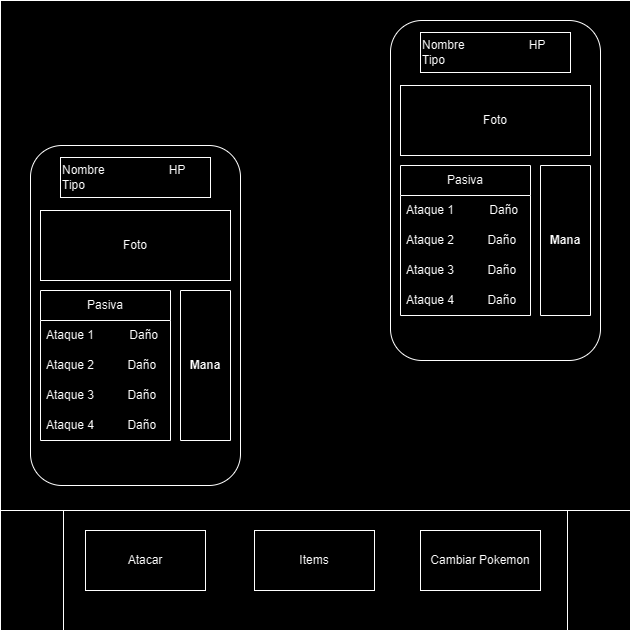

The diagram above was exported from draw.io. Its source (the exported page's mxGraphModel, read from the mxfile embedded in the PNG):
<mxGraphModel dx="1434" dy="764" grid="1" gridSize="10" guides="1" tooltips="1" connect="1" arrows="1" fold="1" page="1" pageScale="1" pageWidth="827" pageHeight="1169" math="0" shadow="0">
  <root>
    <mxCell id="0" />
    <mxCell id="1" parent="0" />
    <mxCell id="CQbVDMDL-KEm9CSjF3k8-1" value="" style="whiteSpace=wrap;html=1;aspect=fixed;" vertex="1" parent="1">
      <mxGeometry x="100" y="340" width="630" height="630" as="geometry" />
    </mxCell>
    <mxCell id="CQbVDMDL-KEm9CSjF3k8-6" value="" style="shape=process;whiteSpace=wrap;html=1;backgroundOutline=1;" vertex="1" parent="1">
      <mxGeometry x="100" y="850" width="630" height="120" as="geometry" />
    </mxCell>
    <mxCell id="CQbVDMDL-KEm9CSjF3k8-7" value="Atacar" style="rounded=0;whiteSpace=wrap;html=1;" vertex="1" parent="1">
      <mxGeometry x="185" y="870" width="120" height="60" as="geometry" />
    </mxCell>
    <mxCell id="CQbVDMDL-KEm9CSjF3k8-8" value="Items" style="rounded=0;whiteSpace=wrap;html=1;" vertex="1" parent="1">
      <mxGeometry x="354" y="870" width="120" height="60" as="geometry" />
    </mxCell>
    <mxCell id="CQbVDMDL-KEm9CSjF3k8-9" value="Cambiar Pokemon" style="rounded=0;whiteSpace=wrap;html=1;" vertex="1" parent="1">
      <mxGeometry x="520" y="870" width="120" height="60" as="geometry" />
    </mxCell>
    <mxCell id="CQbVDMDL-KEm9CSjF3k8-30" value="" style="group" vertex="1" connectable="0" parent="1">
      <mxGeometry x="130" y="485" width="210" height="340" as="geometry" />
    </mxCell>
    <mxCell id="CQbVDMDL-KEm9CSjF3k8-2" value="" style="rounded=1;whiteSpace=wrap;html=1;" vertex="1" parent="CQbVDMDL-KEm9CSjF3k8-30">
      <mxGeometry width="210" height="340" as="geometry" />
    </mxCell>
    <mxCell id="CQbVDMDL-KEm9CSjF3k8-4" value="Foto" style="rounded=0;whiteSpace=wrap;html=1;" vertex="1" parent="CQbVDMDL-KEm9CSjF3k8-30">
      <mxGeometry x="10" y="65" width="190" height="70" as="geometry" />
    </mxCell>
    <mxCell id="CQbVDMDL-KEm9CSjF3k8-10" value="Pasiva" style="swimlane;fontStyle=0;childLayout=stackLayout;horizontal=1;startSize=30;horizontalStack=0;resizeParent=1;resizeParentMax=0;resizeLast=0;collapsible=1;marginBottom=0;whiteSpace=wrap;html=1;" vertex="1" parent="CQbVDMDL-KEm9CSjF3k8-30">
      <mxGeometry x="10" y="145" width="130" height="150" as="geometry" />
    </mxCell>
    <mxCell id="CQbVDMDL-KEm9CSjF3k8-11" value="Ataque 1&lt;span style=&quot;white-space: pre;&quot;&gt;&#09;&lt;/span&gt;&lt;span style=&quot;white-space: pre;&quot;&gt;&#09;&lt;/span&gt;&amp;nbsp;Daño" style="text;strokeColor=none;fillColor=none;align=left;verticalAlign=middle;spacingLeft=4;spacingRight=4;overflow=hidden;points=[[0,0.5],[1,0.5]];portConstraint=eastwest;rotatable=0;whiteSpace=wrap;html=1;" vertex="1" parent="CQbVDMDL-KEm9CSjF3k8-10">
      <mxGeometry y="30" width="130" height="30" as="geometry" />
    </mxCell>
    <mxCell id="CQbVDMDL-KEm9CSjF3k8-12" value="Ataque 2&amp;nbsp;&lt;span style=&quot;border-color: var(--border-color);&quot;&gt;&lt;span style=&quot;white-space: pre;&quot;&gt;&amp;nbsp;&amp;nbsp;&amp;nbsp;&amp;nbsp;&lt;/span&gt;&lt;/span&gt;&amp;nbsp; &amp;nbsp; &amp;nbsp;Daño" style="text;strokeColor=none;fillColor=none;align=left;verticalAlign=middle;spacingLeft=4;spacingRight=4;overflow=hidden;points=[[0,0.5],[1,0.5]];portConstraint=eastwest;rotatable=0;whiteSpace=wrap;html=1;" vertex="1" parent="CQbVDMDL-KEm9CSjF3k8-10">
      <mxGeometry y="60" width="130" height="30" as="geometry" />
    </mxCell>
    <mxCell id="CQbVDMDL-KEm9CSjF3k8-13" value="Ataque 3&amp;nbsp;&lt;span style=&quot;border-color: var(--border-color);&quot;&gt;&lt;span style=&quot;white-space: pre;&quot;&gt;&amp;nbsp;&amp;nbsp;&amp;nbsp;&amp;nbsp;&lt;/span&gt;&lt;/span&gt;&amp;nbsp; &amp;nbsp; &amp;nbsp;Daño" style="text;strokeColor=none;fillColor=none;align=left;verticalAlign=middle;spacingLeft=4;spacingRight=4;overflow=hidden;points=[[0,0.5],[1,0.5]];portConstraint=eastwest;rotatable=0;whiteSpace=wrap;html=1;" vertex="1" parent="CQbVDMDL-KEm9CSjF3k8-10">
      <mxGeometry y="90" width="130" height="30" as="geometry" />
    </mxCell>
    <mxCell id="CQbVDMDL-KEm9CSjF3k8-17" value="Ataque 4&amp;nbsp;&lt;span style=&quot;border-color: var(--border-color);&quot;&gt;&lt;span style=&quot;white-space: pre;&quot;&gt;&amp;nbsp;&amp;nbsp;&amp;nbsp;&amp;nbsp;&lt;/span&gt;&lt;/span&gt;&amp;nbsp; &amp;nbsp; &amp;nbsp;Daño" style="text;strokeColor=none;fillColor=none;align=left;verticalAlign=middle;spacingLeft=4;spacingRight=4;overflow=hidden;points=[[0,0.5],[1,0.5]];portConstraint=eastwest;rotatable=0;whiteSpace=wrap;html=1;" vertex="1" parent="CQbVDMDL-KEm9CSjF3k8-10">
      <mxGeometry y="120" width="130" height="30" as="geometry" />
    </mxCell>
    <mxCell id="CQbVDMDL-KEm9CSjF3k8-19" value="Mana" style="swimlane;whiteSpace=wrap;html=1;startSize=150;" vertex="1" parent="CQbVDMDL-KEm9CSjF3k8-30">
      <mxGeometry x="150" y="145" width="50" height="150" as="geometry" />
    </mxCell>
    <mxCell id="CQbVDMDL-KEm9CSjF3k8-20" value="Nombre&lt;span style=&quot;white-space: pre;&quot;&gt;&#09;&lt;/span&gt;&lt;span style=&quot;white-space: pre;&quot;&gt;&#09;&lt;/span&gt;&lt;span style=&quot;white-space: pre;&quot;&gt;&#09;&lt;/span&gt;HP&lt;br&gt;Tipo" style="rounded=0;whiteSpace=wrap;html=1;align=left;" vertex="1" parent="CQbVDMDL-KEm9CSjF3k8-30">
      <mxGeometry x="30" y="12" width="150" height="40" as="geometry" />
    </mxCell>
    <mxCell id="CQbVDMDL-KEm9CSjF3k8-31" value="" style="group" vertex="1" connectable="0" parent="1">
      <mxGeometry x="490" y="360" width="210" height="340" as="geometry" />
    </mxCell>
    <mxCell id="CQbVDMDL-KEm9CSjF3k8-21" value="" style="rounded=1;whiteSpace=wrap;html=1;" vertex="1" parent="CQbVDMDL-KEm9CSjF3k8-31">
      <mxGeometry width="210" height="340" as="geometry" />
    </mxCell>
    <mxCell id="CQbVDMDL-KEm9CSjF3k8-22" value="Foto" style="rounded=0;whiteSpace=wrap;html=1;" vertex="1" parent="CQbVDMDL-KEm9CSjF3k8-31">
      <mxGeometry x="10" y="65" width="190" height="70" as="geometry" />
    </mxCell>
    <mxCell id="CQbVDMDL-KEm9CSjF3k8-23" value="Pasiva" style="swimlane;fontStyle=0;childLayout=stackLayout;horizontal=1;startSize=30;horizontalStack=0;resizeParent=1;resizeParentMax=0;resizeLast=0;collapsible=1;marginBottom=0;whiteSpace=wrap;html=1;" vertex="1" parent="CQbVDMDL-KEm9CSjF3k8-31">
      <mxGeometry x="10" y="145" width="130" height="150" as="geometry" />
    </mxCell>
    <mxCell id="CQbVDMDL-KEm9CSjF3k8-24" value="Ataque 1&lt;span style=&quot;white-space: pre;&quot;&gt;&#09;&lt;/span&gt;&lt;span style=&quot;white-space: pre;&quot;&gt;&#09;&lt;/span&gt;&amp;nbsp;Daño" style="text;strokeColor=none;fillColor=none;align=left;verticalAlign=middle;spacingLeft=4;spacingRight=4;overflow=hidden;points=[[0,0.5],[1,0.5]];portConstraint=eastwest;rotatable=0;whiteSpace=wrap;html=1;" vertex="1" parent="CQbVDMDL-KEm9CSjF3k8-23">
      <mxGeometry y="30" width="130" height="30" as="geometry" />
    </mxCell>
    <mxCell id="CQbVDMDL-KEm9CSjF3k8-25" value="Ataque 2&amp;nbsp;&lt;span style=&quot;border-color: var(--border-color);&quot;&gt;&lt;span style=&quot;white-space: pre;&quot;&gt;&amp;nbsp;&amp;nbsp;&amp;nbsp;&amp;nbsp;&lt;/span&gt;&lt;/span&gt;&amp;nbsp; &amp;nbsp; &amp;nbsp;Daño" style="text;strokeColor=none;fillColor=none;align=left;verticalAlign=middle;spacingLeft=4;spacingRight=4;overflow=hidden;points=[[0,0.5],[1,0.5]];portConstraint=eastwest;rotatable=0;whiteSpace=wrap;html=1;" vertex="1" parent="CQbVDMDL-KEm9CSjF3k8-23">
      <mxGeometry y="60" width="130" height="30" as="geometry" />
    </mxCell>
    <mxCell id="CQbVDMDL-KEm9CSjF3k8-26" value="Ataque 3&amp;nbsp;&lt;span style=&quot;border-color: var(--border-color);&quot;&gt;&lt;span style=&quot;white-space: pre;&quot;&gt;&amp;nbsp;&amp;nbsp;&amp;nbsp;&amp;nbsp;&lt;/span&gt;&lt;/span&gt;&amp;nbsp; &amp;nbsp; &amp;nbsp;Daño" style="text;strokeColor=none;fillColor=none;align=left;verticalAlign=middle;spacingLeft=4;spacingRight=4;overflow=hidden;points=[[0,0.5],[1,0.5]];portConstraint=eastwest;rotatable=0;whiteSpace=wrap;html=1;" vertex="1" parent="CQbVDMDL-KEm9CSjF3k8-23">
      <mxGeometry y="90" width="130" height="30" as="geometry" />
    </mxCell>
    <mxCell id="CQbVDMDL-KEm9CSjF3k8-27" value="Ataque 4&amp;nbsp;&lt;span style=&quot;border-color: var(--border-color);&quot;&gt;&lt;span style=&quot;white-space: pre;&quot;&gt;&amp;nbsp;&amp;nbsp;&amp;nbsp;&amp;nbsp;&lt;/span&gt;&lt;/span&gt;&amp;nbsp; &amp;nbsp; &amp;nbsp;Daño" style="text;strokeColor=none;fillColor=none;align=left;verticalAlign=middle;spacingLeft=4;spacingRight=4;overflow=hidden;points=[[0,0.5],[1,0.5]];portConstraint=eastwest;rotatable=0;whiteSpace=wrap;html=1;" vertex="1" parent="CQbVDMDL-KEm9CSjF3k8-23">
      <mxGeometry y="120" width="130" height="30" as="geometry" />
    </mxCell>
    <mxCell id="CQbVDMDL-KEm9CSjF3k8-28" value="Mana" style="swimlane;whiteSpace=wrap;html=1;startSize=150;" vertex="1" parent="CQbVDMDL-KEm9CSjF3k8-31">
      <mxGeometry x="150" y="145" width="50" height="150" as="geometry" />
    </mxCell>
    <mxCell id="CQbVDMDL-KEm9CSjF3k8-29" value="Nombre&lt;span style=&quot;white-space: pre;&quot;&gt;&#09;&lt;/span&gt;&lt;span style=&quot;white-space: pre;&quot;&gt;&#09;&lt;/span&gt;&lt;span style=&quot;white-space: pre;&quot;&gt;&#09;&lt;/span&gt;HP&lt;br&gt;Tipo" style="rounded=0;whiteSpace=wrap;html=1;align=left;" vertex="1" parent="CQbVDMDL-KEm9CSjF3k8-31">
      <mxGeometry x="30" y="12" width="150" height="40" as="geometry" />
    </mxCell>
  </root>
</mxGraphModel>